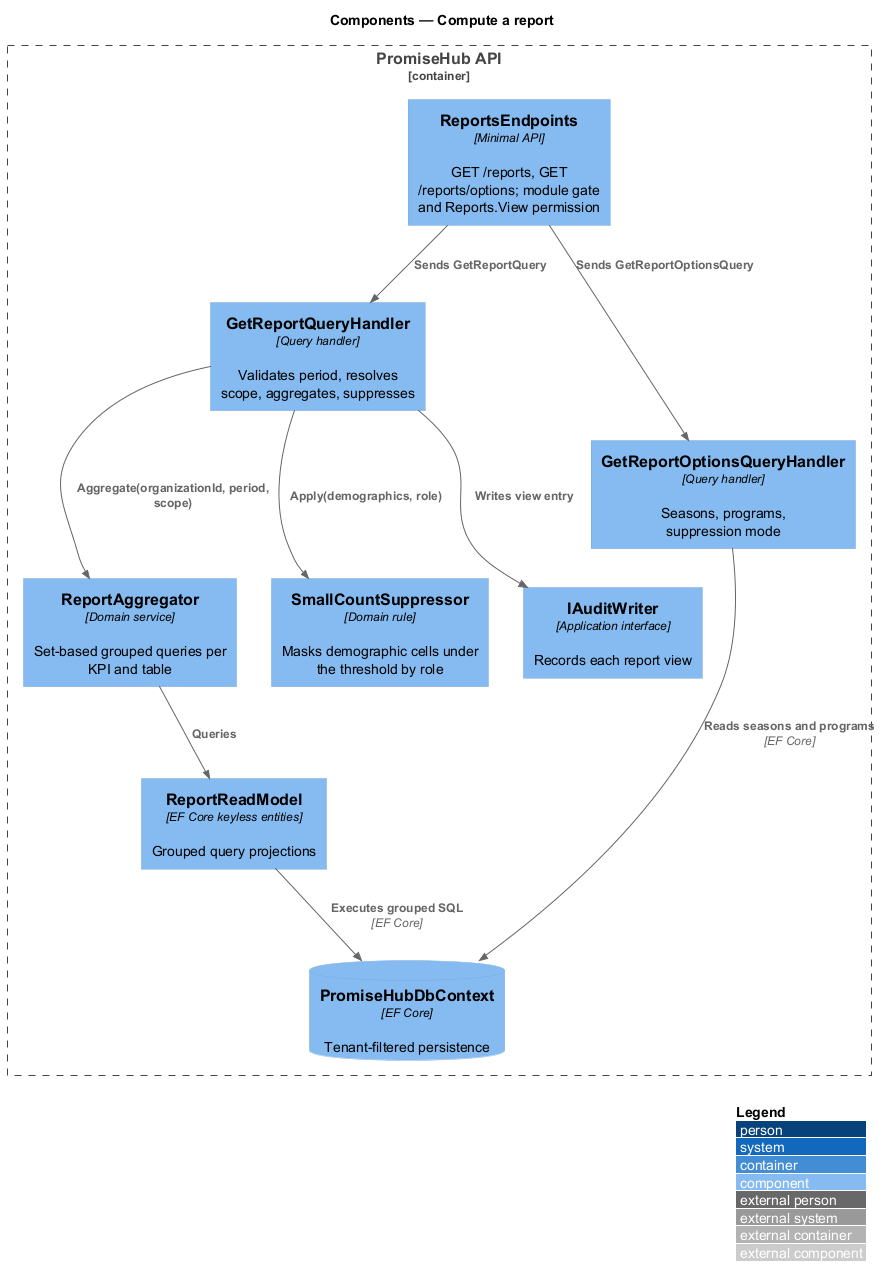

The diagram above was rendered by PlantUML. Its source (embedded in the PNG):
@startuml
!include <C4/C4_Component>
LAYOUT_WITH_LEGEND()
title Components — Compute a report

Container_Boundary(api, "PromiseHub API") {
  Component(endpoints, "ReportsEndpoints", "Minimal API", "GET /reports, GET /reports/options; module gate and Reports.View permission")
  Component(handler, "GetReportQueryHandler", "Query handler", "Validates period, resolves scope, aggregates, suppresses")
  Component(options, "GetReportOptionsQueryHandler", "Query handler", "Seasons, programs, suppression mode")
  Component(aggregator, "ReportAggregator", "Domain service", "Set-based grouped queries per KPI and table")
  Component(suppressor, "SmallCountSuppressor", "Domain rule", "Masks demographic cells under the threshold by role")
  Component(readmodel, "ReportReadModel", "EF Core keyless entities", "Grouped query projections")
  Component(audit, "IAuditWriter", "Application interface", "Records each report view")
  ComponentDb(db, "PromiseHubDbContext", "EF Core", "Tenant-filtered persistence")
}

Rel(endpoints, handler, "Sends GetReportQuery")
Rel(endpoints, options, "Sends GetReportOptionsQuery")
Rel(handler, aggregator, "Aggregate(organizationId, period, scope)")
Rel(handler, suppressor, "Apply(demographics, role)")
Rel(handler, audit, "Writes view entry")
Rel(aggregator, readmodel, "Queries")
Rel(readmodel, db, "Executes grouped SQL", "EF Core")
Rel(options, db, "Reads seasons and programs", "EF Core")
@enduml